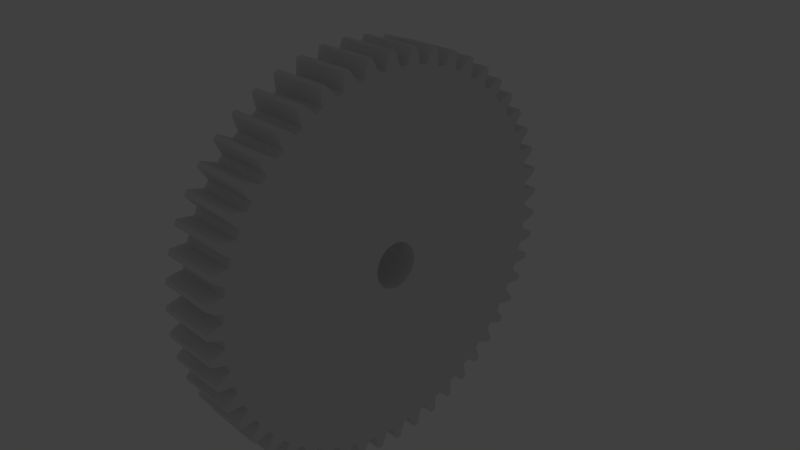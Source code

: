 # Source: gear.d.pitch_.100__.mass_.954__.material_steel.c45__.module_2__.torque_48__.w_.016__bore.d_.012__tooth.type_spur__id.241.blend  (saved by Blender 2.74.0; exported with 4.5.12 LTS)
import bpy
from mathutils import Matrix  # noqa: F401  (used for matrix-valued properties, if any)

bpy.ops.wm.read_factory_settings(use_empty=True)
scene = bpy.context.scene
scene.name = 'Scene'

# ---- collections
col_collection_1 = bpy.data.collections.new('Collection 1'); scene.collection.children.link(col_collection_1)
col_collection_11 = bpy.data.collections.new('Collection 11'); scene.collection.children.link(col_collection_11)
col_collection_11.hide_render = True
col_collection_11.hide_viewport = True
col_group = bpy.data.collections.new('Group')  # instanced only; not linked into the scene

# ---- world
world_world = bpy.data.worlds.new('World'); scene.world = world_world
world_world.color = (0.05088, 0.05088, 0.05088)
world_world.use_sun_shadow = False
world_world.sun_shadow_jitter_overblur = 0.0
world_world.cycles.sampling_method = 'MANUAL'
world_world.cycles.sample_map_resolution = 256

# ---- cameras
cam_camera = bpy.data.cameras.new('Camera')
cam_camera.clip_end = 1e+05
cam_camera.lens = 35.0
cam_camera.sensor_width = 32.0
cam_camera.sensor_height = 18.0
cam_camera.ortho_scale = 7.314
cam_camera.dof.focus_distance = 0.0

# ---- lights
light_lamp = bpy.data.lights.new('Lamp', 'POINT')
light_lamp.transmission_factor = 0.0
light_lamp.cutoff_distance = 30.0
light_lamp.energy = 100.0
light_lamp.shadow_buffer_clip_start = 1.001
light_lamp.shadow_soft_size = 0.1
light_lamp.shadow_maximum_resolution = 0.006
light_lamp.use_absolute_resolution = True
light_lamp.cycles.use_multiple_importance_sampling = False

# ---- meshes
me_gear_d__100___mass__954___material_steel_c45___module_2___torqu = bpy.data.meshes.new('Gear.D .100  .Mass .954  .Material Steel.C45  .Module 2  .Torqu')
me_gear_d__100___mass__954___material_steel_c45___module_2___torqu.from_pydata([(-8.0, -6.0, 7.348e-16), (8.0, -6.0, 7.348e-16), (8.0, -5.796, -1.553), (-8.0, -5.796, -1.553), (-8.0, -5.196, -3.0), (8.0, -5.196, -3.0), (-8.0, -4.243, -4.243), (8.0, -4.243, -4.243), (-8.0, -3.0, -5.196), (8.0, -3.0, -5.196), (-8.0, -1.553, -5.796), (8.0, -1.553, -5.796), (-8.0, -2.572e-15, -6.0), (8.0, 2.301e-16, -6.0), (-8.0, 1.553, -5.796), (8.0, 1.553, -5.796), (-8.0, 3.0, -5.196), (-8.0, 4.243, -4.243), (8.0, 3.0, -5.196), (-8.0, 5.196, -3.0), (8.0, 4.243, -4.243), (-8.0, 5.796, -1.553), (8.0, 5.196, -3.0), (-8.0, 6.0, -1.47e-15), (8.0, 5.796, -1.553), (8.0, 6.0, -1.47e-15), (-8.0, 5.796, 1.553), (-8.0, 5.196, 3.0), (8.0, 5.796, 1.553), (-8.0, 4.243, 4.243), (8.0, 5.196, 3.0), (-8.0, 3.0, 5.196), (8.0, 4.243, 4.243), (-8.0, 1.553, 5.796), (8.0, 3.0, 5.196), (-8.0, 3.169e-15, 6.0), (8.0, 1.553, 5.796), (-8.0, -1.553, 5.796), (8.0, 3.674e-16, 6.0), (8.0, -1.553, 5.796), (-8.0, -3.0, 5.196), (8.0, -3.0, 5.196), (-8.0, -4.243, 4.243), (8.0, -4.243, 4.243), (-8.0, -5.196, 3.0), (8.0, -5.196, 3.0), (-8.0, -5.796, 1.553), (8.0, -5.796, 1.553), (-8.0, -0.6667, 52.0), (-8.0, -1.415, 49.98), (8.0, -1.415, 49.98), (8.0, -0.6667, 52.0), (-8.0, -2.01, 47.96), (8.0, -2.01, 47.96), (-8.0, -2.679, 47.93), (8.0, -2.679, 47.93), (-8.0, -3.348, 47.88), (8.0, -3.348, 47.88), (-8.0, -4.017, 47.83), (8.0, -4.017, 47.83), (-8.0, -4.86, 49.76), (8.0, -4.86, 49.76), (-8.0, -5.855, 51.67), (8.0, -5.855, 51.67), (8.0, -6.297, 51.62), (-8.0, -6.297, 51.62), (8.0, -6.738, 51.56), (-8.0, -6.738, 51.56), (8.0, -7.178, 51.5), (-8.0, -7.178, 51.5), (-8.0, -7.668, 49.41), (8.0, -7.668, 49.41), (-8.0, -8.005, 47.33), (8.0, -8.005, 47.33), (8.0, -8.665, 47.21), (-8.0, -8.665, 47.21), (8.0, -9.323, 47.09), (-8.0, -9.323, 47.09), (-8.0, -9.98, 46.95), (8.0, -9.98, 46.95), (-8.0, -11.06, 48.76), (8.0, -11.06, 48.76), (-8.0, -12.29, 50.53), (8.0, -12.29, 50.53), (8.0, -12.72, 50.42), (-8.0, -12.72, 50.42), (8.0, -13.15, 50.31), (-8.0, -13.15, 50.31), (-8.0, -13.58, 50.2), (8.0, -13.58, 50.2), (-8.0, -13.8, 48.06), (8.0, -13.8, 48.06), (-8.0, -13.87, 45.95), (8.0, -13.87, 45.95), (8.0, -14.51, 45.75), (-8.0, -14.51, 45.75), (8.0, -15.15, 45.55), (-8.0, -15.15, 45.55), (8.0, -15.79, 45.33), (-8.0, -15.79, 45.33), (-8.0, -17.08, 46.99), (8.0, -17.08, 46.99), (-8.0, -18.52, 48.59), (8.0, -18.52, 48.59), (8.0, -18.94, 48.43), (-8.0, -18.94, 48.43), (8.0, -19.35, 48.27), (-8.0, -19.35, 48.27), (8.0, -19.76, 48.1), (-8.0, -19.76, 48.1), (-8.0, -19.71, 45.95), (8.0, -19.71, 45.95), (-8.0, -19.52, 43.85), (8.0, -19.52, 43.85), (8.0, -20.13, 43.57), (-8.0, -20.13, 43.57), (8.0, -20.74, 43.29), (-8.0, -20.74, 43.29), (8.0, -21.34, 42.99), (-8.0, -21.34, 42.99), (-8.0, -22.84, 44.48), (8.0, -22.84, 44.48), (-8.0, -24.46, 45.89), (8.0, -24.46, 45.89), (8.0, -24.86, 45.67), (-8.0, -24.86, 45.67), (8.0, -25.25, 45.46), (-8.0, -25.25, 45.46), (8.0, -25.63, 45.24), (-8.0, -25.63, 45.24), (-8.0, -25.32, 43.12), (8.0, -25.32, 43.12), (-8.0, -24.87, 41.06), (8.0, -24.87, 41.06), (8.0, -25.44, 40.71), (-8.0, -25.44, 40.71), (8.0, -26.0, 40.35), (-8.0, -26.0, 40.35), (8.0, -26.56, 39.98), (-8.0, -26.56, 39.98), (-8.0, -28.23, 41.27), (8.0, -28.23, 41.27), (-8.0, -30.02, 42.46), (8.0, -30.02, 42.46), (8.0, -30.38, 42.2), (-8.0, -30.38, 42.2), (8.0, -30.74, 41.94), (-8.0, -30.74, 41.94), (8.0, -31.1, 41.67), (-8.0, -31.1, 41.67), (-8.0, -30.52, 39.6), (8.0, -30.52, 39.6), (-8.0, -29.82, 37.62), (8.0, -29.82, 37.62), (8.0, -30.34, 37.2), (-8.0, -30.34, 37.2), (8.0, -30.85, 36.77), (-8.0, -30.85, 36.77), (8.0, -31.36, 36.34), (-8.0, -31.36, 36.34), (-8.0, -33.18, 37.4), (8.0, -33.18, 37.4), (-8.0, -35.11, 38.36), (8.0, -35.11, 38.36), (8.0, -35.43, 38.06), (-8.0, -35.43, 38.06), (8.0, -35.76, 37.75), (-8.0, -35.76, 37.75), (8.0, -36.08, 37.45), (-8.0, -36.08, 37.45), (-8.0, -35.25, 35.47), (8.0, -35.25, 35.47), (-8.0, -34.29, 33.58), (8.0, -34.29, 33.58), (8.0, -34.76, 33.1), (-8.0, -34.76, 33.1), (8.0, -35.22, 32.61), (-8.0, -35.22, 32.61), (-8.0, -35.67, 32.12), (8.0, -35.67, 32.12), (-8.0, -37.61, 32.95), (8.0, -37.61, 32.95), (-8.0, -39.64, 33.66), (8.0, -39.64, 33.66), (8.0, -39.92, 33.32), (-8.0, -39.92, 33.32), (8.0, -40.21, 32.97), (-8.0, -40.21, 32.97), (-8.0, -40.49, 32.63), (8.0, -40.49, 32.63), (-8.0, -39.41, 30.77), (8.0, -39.41, 30.77), (-8.0, -38.23, 29.02), (8.0, -38.23, 29.02), (-8.0, -38.63, 28.48), (8.0, -38.63, 28.48), (-8.0, -39.03, 27.94), (8.0, -39.03, 27.94), (8.0, -39.42, 27.39), (-8.0, -39.42, 27.39), (-8.0, -41.44, 27.98), (8.0, -41.44, 27.98), (-8.0, -43.54, 28.42), (8.0, -43.54, 28.42), (8.0, -43.79, 28.05), (-8.0, -43.79, 28.05), (8.0, -44.02, 27.68), (-8.0, -44.02, 27.68), (8.0, -44.26, 27.3), (-8.0, -44.26, 27.3), (-8.0, -42.96, 25.59), (8.0, -42.96, 25.59), (-8.0, -41.57, 24.0), (8.0, -41.57, 24.0), (8.0, -41.9, 23.42), (-8.0, -41.9, 23.42), (8.0, -42.22, 22.83), (-8.0, -42.22, 22.83), (8.0, -42.54, 22.24), (-8.0, -42.54, 22.24), (-8.0, -44.62, 22.56), (8.0, -44.62, 22.56), (-8.0, -46.76, 22.74), (8.0, -46.76, 22.74), (8.0, -46.96, 22.34), (-8.0, -46.96, 22.34), (8.0, -47.15, 21.94), (-8.0, -47.15, 21.94), (8.0, -47.33, 21.54), (-8.0, -47.33, 21.54), (-8.0, -45.83, 20.0), (8.0, -45.83, 20.0), (-8.0, -44.25, 18.6), (8.0, -44.25, 18.6), (8.0, -44.5, 17.98), (-8.0, -44.5, 17.98), (8.0, -44.75, 17.36), (-8.0, -44.75, 17.36), (8.0, -44.99, 16.73), (-8.0, -44.99, 16.73), (-8.0, -47.1, 16.79), (8.0, -47.1, 16.79), (-8.0, -49.24, 16.7), (8.0, -49.24, 16.7), (8.0, -49.39, 16.28), (-8.0, -49.39, 16.28), (8.0, -49.52, 15.86), (-8.0, -49.52, 15.86), (8.0, -49.66, 15.43), (-8.0, -49.66, 15.43), (-8.0, -47.97, 14.1), (8.0, -47.97, 14.1), (-8.0, -46.23, 12.91), (8.0, -46.23, 12.91), (8.0, -46.41, 12.26), (-8.0, -46.41, 12.26), (8.0, -46.57, 11.61), (-8.0, -46.57, 11.61), (8.0, -46.73, 10.96), (-8.0, -46.73, 10.96), (-8.0, -48.83, 10.76), (8.0, -48.83, 10.76), (-8.0, -50.95, 10.4), (8.0, -50.95, 10.4), (8.0, -51.04, 9.962), (-8.0, -51.04, 9.962), (8.0, -51.12, 9.525), (-8.0, -51.12, 9.525), (8.0, -51.2, 9.088), (-8.0, -51.2, 9.088), (-8.0, -49.36, 7.975), (8.0, -49.36, 7.975), (-8.0, -47.49, 7.012), (8.0, -47.49, 7.012), (-8.0, -47.58, 6.348), (8.0, -47.58, 6.348), (-8.0, -47.66, 5.683), (8.0, -47.66, 5.683), (-8.0, -47.74, 5.017), (8.0, -47.74, 5.017), (-8.0, -49.79, 4.55), (8.0, -49.79, 4.55), (-8.0, -51.85, 3.93), (8.0, -51.85, 3.93), (8.0, -51.88, 3.487), (-8.0, -51.88, 3.487), (8.0, -51.91, 3.043), (-8.0, -51.91, 3.043), (8.0, -51.93, 2.599), (-8.0, -51.93, 2.599), (-8.0, -49.97, 1.726), (8.0, -49.97, 1.726), (-8.0, -47.99, 1.005), (8.0, -47.99, 1.005), (-8.0, -48.0, 0.3351), (8.0, -48.0, 0.3351), (-8.0, -48.0, -0.3351), (8.0, -48.0, -0.3351), (-8.0, -47.99, -1.005), (8.0, -47.99, -1.005), (-8.0, -49.97, -1.726), (8.0, -49.97, -1.726), (-8.0, -51.93, -2.599), (8.0, -51.93, -2.599), (8.0, -51.91, -3.043), (-8.0, -51.91, -3.043), (8.0, -51.88, -3.487), (-8.0, -51.88, -3.487), (8.0, -51.85, -3.93), (-8.0, -51.85, -3.93), (-8.0, -49.79, -4.55), (8.0, -49.79, -4.55), (-8.0, -47.74, -5.017), (8.0, -47.74, -5.017), (8.0, -47.66, -5.683), (-8.0, -47.66, -5.683), (8.0, -47.58, -6.348), (-8.0, -47.58, -6.348), (8.0, -47.49, -7.012), (-8.0, -47.49, -7.012), (-8.0, -49.36, -7.975), (8.0, -49.36, -7.975), (-8.0, -51.2, -9.088), (8.0, -51.2, -9.088), (8.0, -51.12, -9.525), (-8.0, -51.12, -9.525), (8.0, -51.04, -9.962), (-8.0, -51.04, -9.962), (8.0, -50.95, -10.4), (-8.0, -50.95, -10.4), (-8.0, -48.83, -10.76), (8.0, -48.83, -10.76), (-8.0, -46.73, -10.96), (8.0, -46.73, -10.96), (8.0, -46.57, -11.61), (-8.0, -46.57, -11.61), (8.0, -46.41, -12.26), (-8.0, -46.41, -12.26), (8.0, -46.23, -12.91), (-8.0, -46.23, -12.91), (-8.0, -47.97, -14.1), (8.0, -47.97, -14.1), (-8.0, -49.66, -15.43), (8.0, -49.66, -15.43), (8.0, -49.52, -15.86), (-8.0, -49.52, -15.86), (8.0, -49.39, -16.28), (-8.0, -49.39, -16.28), (8.0, -49.24, -16.7), (-8.0, -49.24, -16.7), (-8.0, -47.1, -16.79), (8.0, -47.1, -16.79), (-8.0, -44.99, -16.73), (8.0, -44.99, -16.73), (8.0, -44.75, -17.36), (-8.0, -44.75, -17.36), (-8.0, -44.5, -17.98), (8.0, -44.5, -17.98), (8.0, -44.25, -18.6), (-8.0, -44.25, -18.6), (-8.0, -45.83, -20.0), (8.0, -45.83, -20.0), (-8.0, -47.33, -21.54), (8.0, -47.33, -21.54), (8.0, -47.15, -21.94), (-8.0, -47.15, -21.94), (8.0, -46.96, -22.34), (-8.0, -46.96, -22.34), (8.0, -46.76, -22.74), (-8.0, -46.76, -22.74), (-8.0, -44.62, -22.56), (8.0, -44.62, -22.56), (-8.0, -42.54, -22.24), (8.0, -42.54, -22.24), (-8.0, -42.22, -22.83), (8.0, -42.22, -22.83), (-8.0, -41.9, -23.42), (8.0, -41.9, -23.42), (-8.0, -41.57, -24.0), (8.0, -41.57, -24.0), (-8.0, -42.96, -25.59), (8.0, -42.96, -25.59), (-8.0, -44.26, -27.3), (8.0, -44.26, -27.3), (8.0, -44.02, -27.68), (-8.0, -44.02, -27.68), (8.0, -43.79, -28.05), (-8.0, -43.79, -28.05), (8.0, -43.54, -28.42), (-8.0, -43.54, -28.42), (-8.0, -41.44, -27.98), (8.0, -41.44, -27.98), (-8.0, -39.42, -27.39), (8.0, -39.42, -27.39), (-8.0, -39.03, -27.94), (8.0, -39.03, -27.94), (-8.0, -38.63, -28.48), (8.0, -38.63, -28.48), (8.0, -38.23, -29.02), (-8.0, -38.23, -29.02), (-8.0, -39.41, -30.77), (8.0, -39.41, -30.77), (-8.0, -40.49, -32.63), (8.0, -40.49, -32.63), (8.0, -40.21, -32.97), (-8.0, -40.21, -32.97), (8.0, -39.92, -33.32), (-8.0, -39.92, -33.32), (8.0, -39.64, -33.66), (-8.0, -39.64, -33.66), (-8.0, -37.61, -32.95), (8.0, -37.61, -32.95), (-8.0, -35.67, -32.12), (8.0, -35.67, -32.12), (8.0, -35.22, -32.61), (-8.0, -35.22, -32.61), (8.0, -34.76, -33.1), (-8.0, -34.76, -33.1), (8.0, -34.29, -33.58), (-8.0, -34.29, -33.58), (-8.0, -35.25, -35.47), (8.0, -35.25, -35.47), (-8.0, -36.08, -37.45), (8.0, -36.08, -37.45), (8.0, -35.76, -37.75), (-8.0, -35.76, -37.75), (8.0, -35.43, -38.06), (-8.0, -35.43, -38.06), (8.0, -35.11, -38.36), (-8.0, -35.11, -38.36), (-8.0, -33.18, -37.4), (8.0, -33.18, -37.4), (-8.0, -31.36, -36.34), (8.0, -31.36, -36.34), (8.0, -30.85, -36.77), (-8.0, -30.85, -36.77), (8.0, -30.34, -37.2), (-8.0, -30.34, -37.2), (8.0, -29.82, -37.62), (-8.0, -29.82, -37.62), (-8.0, -30.52, -39.6), (8.0, -30.52, -39.6), (-8.0, -31.1, -41.67), (8.0, -31.1, -41.67), (8.0, -30.74, -41.94), (-8.0, -30.74, -41.94), (8.0, -30.38, -42.2), (-8.0, -30.38, -42.2), (8.0, -30.02, -42.46), (-8.0, -30.02, -42.46), (-8.0, -28.23, -41.27), (8.0, -28.23, -41.27), (-8.0, -26.56, -39.98), (8.0, -26.56, -39.98), (8.0, -26.0, -40.35), (-8.0, -26.0, -40.35), (8.0, -25.44, -40.71), (-8.0, -25.44, -40.71), (8.0, -24.87, -41.06), (-8.0, -24.87, -41.06), (-8.0, -25.32, -43.12), (8.0, -25.32, -43.12), (-8.0, -25.63, -45.24), (8.0, -25.63, -45.24), (8.0, -25.25, -45.46), (-8.0, -25.25, -45.46), (8.0, -24.86, -45.67), (-8.0, -24.86, -45.67), (8.0, -24.46, -45.89), (-8.0, -24.46, -45.89), (-8.0, -22.84, -44.48), (8.0, -22.84, -44.48), (-8.0, -21.34, -42.99), (8.0, -21.34, -42.99), (8.0, -20.74, -43.29), (-8.0, -20.74, -43.29), (8.0, -20.13, -43.57), (-8.0, -20.13, -43.57), (8.0, -19.52, -43.85), (-8.0, -19.52, -43.85), (-8.0, -19.71, -45.95), (8.0, -19.71, -45.95), (-8.0, -19.76, -48.1), (8.0, -19.76, -48.1), (8.0, -19.35, -48.27), (-8.0, -19.35, -48.27), (8.0, -18.94, -48.43), (-8.0, -18.94, -48.43), (8.0, -18.52, -48.59), (-8.0, -18.52, -48.59), (-8.0, -17.08, -46.99), (8.0, -17.08, -46.99), (-8.0, -15.79, -45.33), (8.0, -15.79, -45.33), (-8.0, -15.15, -45.55), (8.0, -15.15, -45.55), (-8.0, -14.51, -45.75), (8.0, -14.51, -45.75), (-8.0, -13.87, -45.95), (8.0, -13.87, -45.95), (-8.0, -13.8, -48.06), (8.0, -13.8, -48.06), (-8.0, -13.58, -50.2), (8.0, -13.58, -50.2), (8.0, -13.15, -50.31), (-8.0, -13.15, -50.31), (8.0, -12.72, -50.42), (-8.0, -12.72, -50.42), (8.0, -12.29, -50.53), (-8.0, -12.29, -50.53), (-8.0, -11.06, -48.76), (8.0, -11.06, -48.76), (-8.0, -9.98, -46.95), (8.0, -9.98, -46.95), (-8.0, -9.323, -47.09), (8.0, -9.323, -47.09), (-8.0, -8.665, -47.21), (8.0, -8.665, -47.21), (-8.0, -8.005, -47.33), (8.0, -8.005, -47.33), (-8.0, -7.668, -49.41), (8.0, -7.668, -49.41), (-8.0, -7.178, -51.5), (8.0, -7.178, -51.5), (8.0, -6.738, -51.56), (-8.0, -6.738, -51.56), (8.0, -6.297, -51.62), (-8.0, -6.297, -51.62), (8.0, -5.855, -51.67), (-8.0, -5.855, -51.67), (-8.0, -4.86, -49.76), (8.0, -4.86, -49.76), (-8.0, -4.017, -47.83), (8.0, -4.017, -47.83), (8.0, -3.348, -47.88), (-8.0, -3.348, -47.88), (8.0, -2.679, -47.93), (-8.0, -2.679, -47.93), (8.0, -2.01, -47.96), (-8.0, -2.01, -47.96), (-8.0, -1.415, -49.98), (8.0, -1.415, -49.98), (-8.0, -0.6667, -52.0), (8.0, -0.6667, -52.0), (8.0, -0.2222, -52.0), (-8.0, -0.2222, -52.0), (8.0, 0.2222, -52.0), (-8.0, 0.2222, -52.0), (8.0, 0.6667, -52.0), (-8.0, 0.6667, -52.0), (-8.0, 1.415, -49.98), (8.0, 1.415, -49.98), (-8.0, 2.01, -47.96), (8.0, 2.01, -47.96), (8.0, 2.679, -47.93), (-8.0, 2.679, -47.93), (8.0, 3.348, -47.88), (-8.0, 3.348, -47.88), (-8.0, 4.017, -47.83), (8.0, 4.017, -47.83), (-8.0, 4.86, -49.76), (8.0, 4.86, -49.76), (-8.0, 5.855, -51.67), (8.0, 5.855, -51.67), (8.0, 6.297, -51.62), (-8.0, 6.297, -51.62), (8.0, 6.738, -51.56), (-8.0, 6.738, -51.56), (8.0, 7.178, -51.5), (-8.0, 7.178, -51.5), (-8.0, 7.668, -49.41), (8.0, 7.668, -49.41), (-8.0, 8.005, -47.33), (8.0, 8.005, -47.33), (-8.0, 8.665, -47.21), (8.0, 8.665, -47.21), (-8.0, 9.323, -47.09), (8.0, 9.323, -47.09), (-8.0, 9.98, -46.95), (8.0, 9.98, -46.95), (-8.0, 11.06, -48.76), (8.0, 11.06, -48.76), (-8.0, 12.29, -50.53), (8.0, 12.29, -50.53), (8.0, 12.72, -50.42), (-8.0, 12.72, -50.42), (8.0, 13.15, -50.31), (-8.0, 13.15, -50.31), (-8.0, 13.58, -50.2), (8.0, 13.58, -50.2), (-8.0, 13.8, -48.06), (8.0, 13.8, -48.06), (-8.0, 13.87, -45.95), (8.0, 13.87, -45.95), (8.0, 14.51, -45.75), (-8.0, 14.51, -45.75), (8.0, 15.15, -45.55), (-8.0, 15.15, -45.55), (8.0, 15.79, -45.33), (-8.0, 15.79, -45.33), (-8.0, 17.08, -46.99), (8.0, 17.08, -46.99), (-8.0, 18.52, -48.59), (8.0, 18.52, -48.59), (8.0, 18.94, -48.43), (-8.0, 18.94, -48.43), (8.0, 19.35, -48.27), (-8.0, 19.35, -48.27), (8.0, 19.76, -48.1), (-8.0, 19.76, -48.1), (-8.0, 19.71, -45.95), (8.0, 19.71, -45.95), (-8.0, 19.52, -43.85), (8.0, 19.52, -43.85), (8.0, 20.13, -43.57), (-8.0, 20.13, -43.57), (8.0, 20.74, -43.29), (-8.0, 20.74, -43.29), (8.0, 21.34, -42.99), (-8.0, 21.34, -42.99), (-8.0, 22.84, -44.48), (8.0, 22.84, -44.48), (-8.0, 24.46, -45.89), (8.0, 24.46, -45.89), (8.0, 24.86, -45.67), (-8.0, 24.86, -45.67), (8.0, 25.25, -45.46), (-8.0, 25.25, -45.46), (8.0, 25.63, -45.24), (-8.0, 25.63, -45.24), (-8.0, 25.32, -43.12), (8.0, 25.32, -43.12), (-8.0, 24.87, -41.06), (8.0, 24.87, -41.06), (-8.0, 25.44, -40.71), (8.0, 25.44, -40.71), (-8.0, 26.0, -40.35), (8.0, 26.0, -40.35), (-8.0, 26.56, -39.98), (8.0, 26.56, -39.98), (-8.0, 28.23, -41.27), (8.0, 28.23, -41.27), (-8.0, 30.02, -42.46), (8.0, 30.02, -42.46), (8.0, 30.38, -42.2), (-8.0, 30.38, -42.2), (8.0, 30.74, -41.94), (-8.0, 30.74, -41.94), (8.0, 31.1, -41.67), (-8.0, 31.1, -41.67), (-8.0, 30.52, -39.6), (8.0, 30.52, -39.6), (-8.0, 29.82, -37.62), (8.0, 29.82, -37.62), (-8.0, 30.34, -37.2), (8.0, 30.34, -37.2), (-8.0, 30.85, -36.77), (8.0, 30.85, -36.77), (-8.0, 31.36, -36.34), (8.0, 31.36, -36.34), (-8.0, 33.18, -37.4), (8.0, 33.18, -37.4), (-8.0, 35.11, -38.36), (8.0, 35.11, -38.36), (8.0, 35.43, -38.06), (-8.0, 35.43, -38.06), (8.0, 35.76, -37.75), (-8.0, 35.76, -37.75), (8.0, 36.08, -37.45), (-8.0, 36.08, -37.45), (-8.0, 35.25, -35.47), (8.0, 35.25, -35.47), (-8.0, 34.29, -33.58), (8.0, 34.29, -33.58), (-8.0, 34.76, -33.1), (8.0, 34.76, -33.1), (-8.0, 35.22, -32.61), (8.0, 35.22, -32.61), (-8.0, 35.67, -32.12), (8.0, 35.67, -32.12), (-8.0, 37.61, -32.95), (8.0, 37.61, -32.95), (-8.0, 39.64, -33.66), (8.0, 39.64, -33.66), (-8.0, 39.92, -33.32), (8.0, 39.92, -33.32), (-8.0, 40.21, -32.97), (8.0, 40.21, -32.97), (-8.0, 40.49, -32.63), (8.0, 40.49, -32.63), (-8.0, 39.41, -30.77), (8.0, 39.41, -30.77), (-8.0, 38.23, -29.02), (8.0, 38.23, -29.02), (-8.0, 38.63, -28.48), (8.0, 38.63, -28.48), (-8.0, 39.03, -27.94), (8.0, 39.03, -27.94), (-8.0, 39.42, -27.39), (8.0, 39.42, -27.39), (-8.0, 41.44, -27.98), (8.0, 41.44, -27.98), (-8.0, 43.54, -28.42), (8.0, 43.54, -28.42), (8.0, 43.79, -28.05), (-8.0, 43.79, -28.05), (8.0, 44.02, -27.68), (-8.0, 44.02, -27.68), (-8.0, 44.26, -27.3), (8.0, 44.26, -27.3), (-8.0, 42.96, -25.59), (8.0, 42.96, -25.59), (-8.0, 41.57, -24.0), (8.0, 41.57, -24.0), (8.0, 41.9, -23.42), (-8.0, 41.9, -23.42), (8.0, 42.22, -22.83), (-8.0, 42.22, -22.83), (-8.0, 42.54, -22.24), (8.0, 42.54, -22.24), (-8.0, 44.62, -22.56), (8.0, 44.62, -22.56), (-8.0, 46.76, -22.74), (8.0, 46.76, -22.74), (8.0, 46.96, -22.34), (-8.0, 46.96, -22.34), (8.0, 47.15, -21.94), (-8.0, 47.15, -21.94), (8.0, 47.33, -21.54), (-8.0, 47.33, -21.54), (-8.0, 45.83, -20.0), (8.0, 45.83, -20.0), (-8.0, 44.25, -18.6), (8.0, 44.25, -18.6), (8.0, 44.5, -17.98), (-8.0, 44.5, -17.98), (8.0, 44.75, -17.36), (-8.0, 44.75, -17.36), (-8.0, 44.99, -16.73), (8.0, 44.99, -16.73), (-8.0, 47.1, -16.79), (8.0, 47.1, -16.79), (-8.0, 49.24, -16.7), (8.0, 49.24, -16.7), (-8.0, 49.39, -16.28), (8.0, 49.39, -16.28), (-8.0, 49.52, -15.86), (8.0, 49.52, -15.86), (-8.0, 49.66, -15.43), (8.0, 49.66, -15.43), (-8.0, 47.97, -14.1), (8.0, 47.97, -14.1), (-8.0, 46.23, -12.91), (8.0, 46.23, -12.91), (8.0, 46.41, -12.26), (-8.0, 46.41, -12.26), (8.0, 46.57, -11.61), (-8.0, 46.57, -11.61), (-8.0, 46.73, -10.96), (8.0, 46.73, -10.96), (-8.0, 48.83, -10.76), (8.0, 48.83, -10.76), (-8.0, 50.95, -10.4), (8.0, 50.95, -10.4), (8.0, 51.04, -9.962), (-8.0, 51.04, -9.962), (8.0, 51.12, -9.525), (-8.0, 51.12, -9.525), (8.0, 51.2, -9.088), (-8.0, 51.2, -9.088), (-8.0, 49.36, -7.975), (8.0, 49.36, -7.975), (-8.0, 47.49, -7.012), (8.0, 47.49, -7.012), (8.0, 47.58, -6.348), (-8.0, 47.58, -6.348), (8.0, 47.66, -5.683), (-8.0, 47.66, -5.683), (8.0, 47.74, -5.017), (-8.0, 47.74, -5.017), (-8.0, 49.79, -4.55), (8.0, 49.79, -4.55), (-8.0, 51.85, -3.93), (8.0, 51.85, -3.93), (8.0, 51.88, -3.487), (-8.0, 51.88, -3.487), (8.0, 51.91, -3.043), (-8.0, 51.91, -3.043), (8.0, 51.93, -2.599), (-8.0, 51.93, -2.599), (-8.0, 49.97, -1.726), (8.0, 49.97, -1.726), (-8.0, 47.99, -1.005), (8.0, 47.99, -1.005), (8.0, 48.0, -0.3351), (-8.0, 48.0, -0.3351), (8.0, 48.0, 0.3351), (-8.0, 48.0, 0.3351), (8.0, 47.99, 1.005), (-8.0, 47.99, 1.005), (-8.0, 49.97, 1.726), (8.0, 49.97, 1.726), (-8.0, 51.93, 2.599), (8.0, 51.93, 2.599), (8.0, 51.91, 3.043), (-8.0, 51.91, 3.043), (8.0, 51.88, 3.487), (-8.0, 51.88, 3.487), (-8.0, 51.85, 3.93), (8.0, 51.85, 3.93), (-8.0, 49.79, 4.55), (8.0, 49.79, 4.55), (-8.0, 47.74, 5.017), (8.0, 47.74, 5.017), (8.0, 47.66, 5.683), (-8.0, 47.66, 5.683), (8.0, 47.58, 6.348), (-8.0, 47.58, 6.348), (8.0, 47.49, 7.012), (-8.0, 47.49, 7.012), (-8.0, 49.36, 7.975), (8.0, 49.36, 7.975), (-8.0, 51.2, 9.088), (8.0, 51.2, 9.088), (8.0, 51.12, 9.525), (-8.0, 51.12, 9.525), (8.0, 51.04, 9.962), (-8.0, 51.04, 9.962), (8.0, 50.95, 10.4), (-8.0, 50.95, 10.4), (-8.0, 48.83, 10.76), (8.0, 48.83, 10.76), (-8.0, 46.73, 10.96), (8.0, 46.73, 10.96), (-8.0, 46.57, 11.61), (8.0, 46.57, 11.61), (-8.0, 46.41, 12.26), (8.0, 46.41, 12.26), (-8.0, 46.23, 12.91), (8.0, 46.23, 12.91), (-8.0, 47.97, 14.1), (8.0, 47.97, 14.1), (-8.0, 49.66, 15.43), (8.0, 49.66, 15.43), (8.0, 49.52, 15.86), (-8.0, 49.52, 15.86), (8.0, 49.39, 16.28), (-8.0, 49.39, 16.28), (8.0, 49.24, 16.7), (-8.0, 49.24, 16.7), (-8.0, 47.1, 16.79), (8.0, 47.1, 16.79), (-8.0, 44.99, 16.73), (8.0, 44.99, 16.73), (-8.0, 44.75, 17.36), (8.0, 44.75, 17.36), (-8.0, 44.5, 17.98), (8.0, 44.5, 17.98), (8.0, 44.25, 18.6), (-8.0, 44.25, 18.6), (-8.0, 45.83, 20.0), (8.0, 45.83, 20.0), (-8.0, 47.33, 21.54), (8.0, 47.33, 21.54), (8.0, 47.15, 21.94), (-8.0, 47.15, 21.94), (8.0, 46.96, 22.34), (-8.0, 46.96, 22.34), (8.0, 46.76, 22.74), (-8.0, 46.76, 22.74), (-8.0, 44.62, 22.56), (8.0, 44.62, 22.56), (-8.0, 42.54, 22.24), (8.0, 42.54, 22.24), (-8.0, 42.22, 22.83), (8.0, 42.22, 22.83), (-8.0, 41.9, 23.42), (8.0, 41.9, 23.42), (-8.0, 41.57, 24.0), (8.0, 41.57, 24.0), (-8.0, 42.96, 25.59), (8.0, 42.96, 25.59), (-8.0, 44.26, 27.3), (8.0, 44.26, 27.3), (8.0, 44.02, 27.68), (-8.0, 44.02, 27.68), (8.0, 43.79, 28.05), (-8.0, 43.79, 28.05), (8.0, 43.54, 28.42), (-8.0, 43.54, 28.42), (-8.0, 41.44, 27.98), (8.0, 41.44, 27.98), (-8.0, 39.42, 27.39), (8.0, 39.42, 27.39), (8.0, 39.03, 27.94), (-8.0, 39.03, 27.94), (8.0, 38.63, 28.48), (-8.0, 38.63, 28.48), (-8.0, 38.23, 29.02), (8.0, 38.23, 29.02), (-8.0, 39.41, 30.77), (8.0, 39.41, 30.77), (-8.0, 40.49, 32.63), (8.0, 40.49, 32.63), (8.0, 40.21, 32.97), (-8.0, 40.21, 32.97), (8.0, 39.92, 33.32), (-8.0, 39.92, 33.32), (-8.0, 39.64, 33.66), (8.0, 39.64, 33.66), (-8.0, 37.61, 32.95), (8.0, 37.61, 32.95), (-8.0, 35.67, 32.12), (8.0, 35.67, 32.12), (-8.0, 35.22, 32.61), (8.0, 35.22, 32.61), (8.0, 34.76, 33.1), (-8.0, 34.76, 33.1), (-8.0, 34.29, 33.58), (8.0, 34.29, 33.58), (-8.0, 35.25, 35.47), (8.0, 35.25, 35.47), (-8.0, 36.08, 37.45), (8.0, 36.08, 37.45), (8.0, 35.76, 37.75), (-8.0, 35.76, 37.75), (8.0, 35.43, 38.06), (-8.0, 35.43, 38.06), (8.0, 35.11, 38.36), (-8.0, 35.11, 38.36), (-8.0, 33.18, 37.4), (8.0, 33.18, 37.4), (-8.0, 31.36, 36.34), (8.0, 31.36, 36.34), (-8.0, 30.85, 36.77), (8.0, 30.85, 36.77), (-8.0, 30.34, 37.2), (8.0, 30.34, 37.2), (8.0, 29.82, 37.62), (-8.0, 29.82, 37.62), (-8.0, 30.52, 39.6), (8.0, 30.52, 39.6), (-8.0, 31.1, 41.67), (8.0, 31.1, 41.67), (8.0, 30.74, 41.94), (-8.0, 30.74, 41.94), (8.0, 30.38, 42.2), (-8.0, 30.38, 42.2), (-8.0, 30.02, 42.46), (8.0, 30.02, 42.46), (-8.0, 28.23, 41.27), (8.0, 28.23, 41.27), (-8.0, 26.56, 39.98), (8.0, 26.56, 39.98), (-8.0, 26.0, 40.35), (8.0, 26.0, 40.35), (-8.0, 25.44, 40.71), (8.0, 25.44, 40.71), (-8.0, 24.87, 41.06), (8.0, 24.87, 41.06), (-8.0, 25.32, 43.12), (8.0, 25.32, 43.12), (-8.0, 25.63, 45.24), (8.0, 25.63, 45.24), (8.0, 25.25, 45.46), (-8.0, 25.25, 45.46), (8.0, 24.86, 45.67), (-8.0, 24.86, 45.67), (8.0, 24.46, 45.89), (-8.0, 24.46, 45.89), (-8.0, 22.84, 44.48), (8.0, 22.84, 44.48), (-8.0, 21.34, 42.99), (8.0, 21.34, 42.99), (8.0, 20.74, 43.29), (-8.0, 20.74, 43.29), (8.0, 20.13, 43.57), (-8.0, 20.13, 43.57), (8.0, 19.52, 43.85), (-8.0, 19.52, 43.85), (-8.0, 19.71, 45.95), (8.0, 19.71, 45.95), (-8.0, 19.76, 48.1), (8.0, 19.76, 48.1), (8.0, 19.35, 48.27), (-8.0, 19.35, 48.27), (8.0, 18.94, 48.43), (-8.0, 18.94, 48.43), (8.0, 18.52, 48.59), (-8.0, 18.52, 48.59), (-8.0, 17.08, 46.99), (8.0, 17.08, 46.99), (-8.0, 15.79, 45.33), (8.0, 15.79, 45.33), (8.0, 15.15, 45.55), (-8.0, 15.15, 45.55), (8.0, 14.51, 45.75), (-8.0, 14.51, 45.75), (8.0, 13.87, 45.95), (-8.0, 13.87, 45.95), (-8.0, 13.8, 48.06), (8.0, 13.8, 48.06), (-8.0, 13.58, 50.2), (8.0, 13.58, 50.2), (8.0, 13.15, 50.31), (-8.0, 13.15, 50.31), (8.0, 12.72, 50.42), (-8.0, 12.72, 50.42), (8.0, 12.29, 50.53), (-8.0, 12.29, 50.53), (-8.0, 11.06, 48.76), (8.0, 11.06, 48.76), (-8.0, 9.98, 46.95), (8.0, 9.98, 46.95), (-8.0, 9.323, 47.09), (8.0, 9.323, 47.09), (-8.0, 8.665, 47.21), (8.0, 8.665, 47.21), (-8.0, 8.005, 47.33), (8.0, 8.005, 47.33), (-8.0, 7.668, 49.41), (8.0, 7.668, 49.41), (-8.0, 7.178, 51.5), (8.0, 7.178, 51.5), (8.0, 6.738, 51.56), (-8.0, 6.738, 51.56), (8.0, 6.297, 51.62), (-8.0, 6.297, 51.62), (-8.0, 5.855, 51.67), (8.0, 5.855, 51.67), (-8.0, 4.86, 49.76), (8.0, 4.86, 49.76), (-8.0, 4.017, 47.83), (8.0, 4.017, 47.83), (8.0, 3.348, 47.88), (-8.0, 3.348, 47.88), (8.0, 2.679, 47.93), (-8.0, 2.679, 47.93), (8.0, 2.01, 47.96), (-8.0, 2.01, 47.96), (-8.0, 1.415, 49.98), (8.0, 1.415, 49.98), (-8.0, 0.6667, 52.0), (8.0, 0.6667, 52.0), (8.0, 0.2222, 52.0), (-8.0, 0.2222, 52.0), (8.0, -0.2222, 52.0), (-8.0, -0.2222, 52.0)], [], [(0, 1, 2), (3, 0, 2), (4, 3, 5), (3, 2, 5), (6, 4, 7), (4, 5, 7), (8, 6, 9), (6, 7, 9), (10, 8, 11), (12, 10, 11), (8, 9, 11), (12, 11, 13), (14, 12, 15), (16, 14, 15), (12, 13, 15), (17, 16, 18), (16, 15, 18), (19, 17, 20), (17, 18, 20), (21, 19, 22), (19, 20, 22), (23, 21, 24), (21, 22, 24), (23, 24, 25), (26, 23, 25), (27, 26, 28), (26, 25, 28), (29, 27, 30), (27, 28, 30), (31, 29, 32), (29, 30, 32), (33, 31, 34), (31, 32, 34), (35, 33, 36), (33, 34, 36), (37, 35, 38), (35, 36, 38), (37, 38, 39), (40, 37, 41), (37, 39, 41), (42, 40, 43), (40, 41, 43), (44, 42, 45), (42, 43, 45), (46, 44, 47), (44, 45, 47), (0, 46, 1), (46, 47, 1), (48, 49, 50), (48, 50, 51), (52, 53, 50), (49, 52, 50), (53, 52, 54), (55, 54, 56), (55, 53, 54), (57, 56, 58), (57, 55, 56), (59, 57, 58), (58, 60, 61), (58, 61, 59), (60, 62, 63), (60, 63, 61), (64, 62, 65), (64, 63, 62), (66, 65, 67), (66, 64, 65), (68, 67, 69), (68, 66, 67), (69, 70, 71), (69, 71, 68), (70, 72, 73), (70, 73, 71), (74, 72, 75), (74, 73, 72), (76, 75, 77), (76, 77, 78), (76, 74, 75), (79, 76, 78), (78, 80, 81), (78, 81, 79), (80, 82, 83), (80, 83, 81), (84, 82, 85), (84, 83, 82), (86, 85, 87), (86, 87, 88), (86, 84, 85), (89, 86, 88), (88, 90, 91), (88, 91, 89), (92, 93, 91), (90, 92, 91), (94, 92, 95), (94, 93, 92), (96, 95, 97), (96, 94, 95), (98, 97, 99), (98, 96, 97), (99, 100, 101), (99, 101, 98), (100, 102, 103), (100, 103, 101), (104, 102, 105), (104, 103, 102), (106, 105, 107), (106, 104, 105), (108, 107, 109), (108, 106, 107), (109, 110, 111), (109, 111, 108), (112, 113, 111), (110, 112, 111), (114, 112, 115), (114, 113, 112), (116, 115, 117), (116, 114, 115), (118, 117, 119), (118, 116, 117), (120, 121, 118), (119, 120, 118), (120, 122, 123), (120, 123, 121), (124, 122, 125), (124, 123, 122), (126, 125, 127), (126, 124, 125), (128, 127, 129), (128, 126, 127), (129, 130, 131), (129, 131, 128), (130, 132, 133), (130, 133, 131), (134, 132, 135), (134, 133, 132), (136, 135, 137), (136, 134, 135), (138, 137, 139), (138, 136, 137), (139, 140, 141), (139, 141, 138), (140, 142, 143), (140, 143, 141), (144, 142, 145), (144, 143, 142), (146, 145, 147), (146, 144, 145), (148, 147, 149), (148, 146, 147), (149, 150, 151), (149, 151, 148), (150, 152, 153), (150, 153, 151), (154, 152, 155), (154, 153, 152), (156, 155, 157), (156, 154, 155), (158, 157, 159), (158, 156, 157), (159, 160, 161), (159, 161, 158), (160, 162, 163), (160, 163, 161), (164, 162, 165), (164, 163, 162), (166, 165, 167), (166, 164, 165), (168, 167, 169), (168, 166, 167), (169, 170, 171), (169, 171, 168), (170, 172, 173), (170, 173, 171), (174, 172, 175), (174, 173, 172), (176, 175, 177), (176, 177, 178), (176, 174, 175), (179, 176, 178), (178, 180, 181), (178, 181, 179), (180, 182, 183), (180, 183, 181), (184, 182, 185), (184, 183, 182), (186, 185, 187), (186, 187, 188), (186, 184, 185), (189, 186, 188), (188, 190, 191), (188, 191, 189), (190, 192, 193), (190, 193, 191), (193, 192, 194), (195, 194, 196), (195, 193, 194), (197, 195, 196), (198, 196, 199), (198, 197, 196), (199, 200, 201), (199, 201, 198), (200, 202, 203), (200, 203, 201), (204, 202, 205), (204, 203, 202), (206, 205, 207), (206, 204, 205), (208, 207, 209), (208, 206, 207), (209, 210, 211), (209, 211, 208), (212, 213, 211), (210, 212, 211), (214, 212, 215), (214, 213, 212), (216, 215, 217), (216, 214, 215), (218, 217, 219), (218, 216, 217), (220, 221, 218), (219, 220, 218), (220, 222, 223), (220, 223, 221), (224, 222, 225), (224, 223, 222), (226, 225, 227), (226, 224, 225), (228, 227, 229), (228, 226, 227), (229, 230, 231), (229, 231, 228), (230, 232, 233), (230, 233, 231), (234, 232, 235), (234, 233, 232), (236, 235, 237), (236, 234, 235), (238, 237, 239), (238, 236, 237), (239, 240, 241), (239, 241, 238), (240, 242, 243), (240, 243, 241), (244, 242, 245), (244, 243, 242), (246, 245, 247), (246, 244, 245), (248, 247, 249), (248, 246, 247), (249, 250, 251), (249, 251, 248), (250, 252, 253), (250, 253, 251), (254, 252, 255), (254, 253, 252), (256, 255, 257), (256, 254, 255), (258, 257, 259), (258, 256, 257), (259, 260, 261), (259, 261, 258), (260, 262, 263), (260, 263, 261), (264, 262, 265), (264, 263, 262), (266, 265, 267), (266, 264, 265), (268, 267, 269), (268, 266, 267), (269, 270, 271), (269, 271, 268), (270, 272, 273), (270, 273, 271), (273, 272, 274), (275, 274, 276), (275, 273, 274), (277, 276, 278), (277, 275, 276), (279, 277, 278), (278, 280, 281), (278, 281, 279), (280, 282, 283), (280, 283, 281), (284, 282, 285), (284, 283, 282), (286, 285, 287), (286, 284, 285), (288, 287, 289), (288, 286, 287), (289, 290, 291), (289, 291, 288), (292, 293, 291), (290, 292, 291), (293, 292, 294), (295, 294, 296), (295, 293, 294), (297, 296, 298), (297, 295, 296), (299, 297, 298), (300, 301, 299), (298, 300, 299), (300, 302, 303), (300, 303, 301), (304, 302, 305), (304, 303, 302), (306, 305, 307), (306, 304, 305), (308, 307, 309), (308, 306, 307), (309, 310, 311), (309, 311, 308), (310, 312, 313), (310, 313, 311), (314, 312, 315), (314, 313, 312), (316, 315, 317), (316, 314, 315), (318, 317, 319), (318, 316, 317), (320, 321, 318), (319, 320, 318), (320, 322, 323), (320, 323, 321), (324, 322, 325), (324, 323, 322), (326, 325, 327), (326, 324, 325), (328, 327, 329), (328, 326, 327), (329, 330, 331), (329, 331, 328), (332, 333, 331), (330, 332, 331), (334, 332, 335), (334, 333, 332), (336, 335, 337), (336, 334, 335), (338, 337, 339), (338, 336, 337), (340, 341, 338), (339, 340, 338), (340, 342, 343), (340, 343, 341), (344, 342, 345), (344, 343, 342), (346, 345, 347), (346, 344, 345), (348, 347, 349), (348, 346, 347), (349, 350, 351), (349, 351, 348), (350, 352, 353), (350, 353, 351), (354, 352, 355), (354, 355, 356), (354, 353, 352), (357, 354, 356), (358, 356, 359), (358, 357, 356), (359, 360, 361), (359, 361, 358), (360, 362, 363), (360, 363, 361), (364, 362, 365), (364, 363, 362), (366, 365, 367), (366, 364, 365), (368, 367, 369), (368, 366, 367), (369, 370, 371), (369, 371, 368), (370, 372, 373), (370, 373, 371), (373, 372, 374), (375, 374, 376), (375, 373, 374), (377, 376, 378), (377, 375, 376), (379, 377, 378), (378, 380, 381), (378, 381, 379), (380, 382, 383), (380, 383, 381), (384, 382, 385), (384, 383, 382), (386, 385, 387), (386, 384, 385), (388, 387, 389), (388, 386, 387), (389, 390, 391), (389, 391, 388), (390, 392, 393), (390, 393, 391), (393, 392, 394), (395, 394, 396), (395, 393, 394), (397, 395, 396), (398, 396, 399), (398, 397, 396), (400, 401, 398), (399, 400, 398), (400, 402, 403), (400, 403, 401), (404, 402, 405), (404, 403, 402), (406, 405, 407), (406, 404, 405), (408, 407, 409), (408, 406, 407), (409, 410, 411), (409, 411, 408), (412, 413, 411), (410, 412, 411), (414, 412, 415), (414, 413, 412), (416, 415, 417), (416, 414, 415), (418, 417, 419), (418, 416, 417), (419, 420, 421), (419, 421, 418), (420, 422, 423), (420, 423, 421), (424, 422, 425), (424, 423, 422), (426, 425, 427), (426, 424, 425), (428, 427, 429), (428, 426, 427), (429, 430, 431), (429, 431, 428), (430, 432, 433), (430, 433, 431), (434, 432, 435), (434, 433, 432), (436, 435, 437), (436, 434, 435), (438, 437, 439), (438, 436, 437), (439, 440, 441), (439, 441, 438), (440, 442, 443), (440, 443, 441), (444, 442, 445), (444, 443, 442), (446, 445, 447), (446, 444, 445), (448, 447, 449), (448, 446, 447), (449, 450, 451), (449, 451, 448), (452, 453, 451), (450, 452, 451), (454, 452, 455), (454, 453, 452), (456, 455, 457), (456, 454, 455), (458, 457, 459), (458, 456, 457), (460, 461, 458), (459, 460, 458), (460, 462, 463), (460, 463, 461), (464, 462, 465), (464, 463, 462), (466, 465, 467), (466, 464, 465), (468, 467, 469), (468, 466, 467), (469, 470, 471), (469, 471, 468), (472, 473, 471), (470, 472, 471), (474, 472, 475), (474, 473, 472), (476, 475, 477), (476, 474, 475), (478, 477, 479), (478, 476, 477), (479, 480, 481), (479, 481, 478), (480, 482, 483), (480, 483, 481), (484, 482, 485), (484, 483, 482), (486, 485, 487), (486, 484, 485), (488, 487, 489), (488, 486, 487), (489, 490, 491), (489, 491, 488), (492, 493, 491), (490, 492, 491), (493, 492, 494), (495, 494, 496), (495, 493, 494), (497, 496, 498), (497, 495, 496), (499, 497, 498), (498, 500, 501), (498, 501, 499), (500, 502, 503), (500, 503, 501), (504, 502, 505), (504, 503, 502), (506, 505, 507), (506, 504, 505), (508, 507, 509), (508, 506, 507), (509, 510, 511), (509, 511, 508), (512, 513, 511), (510, 512, 511), (513, 512, 514), (515, 514, 516), (515, 513, 514), (517, 516, 518), (517, 515, 516), (519, 517, 518), (518, 520, 521), (518, 521, 519), (520, 522, 523), (520, 523, 521), (524, 522, 525), (524, 523, 522), (526, 525, 527), (526, 524, 525), (528, 527, 529), (528, 526, 527), (529, 530, 531), (529, 531, 528), (532, 533, 531), (530, 532, 531), (534, 532, 535), (534, 533, 532), (536, 535, 537), (536, 534, 535), (538, 537, 539), (538, 536, 537), (539, 540, 541), (539, 541, 538), (540, 542, 543), (540, 543, 541), (544, 542, 545), (544, 543, 542), (546, 545, 547), (546, 544, 545), (548, 547, 549), (548, 546, 547), (549, 550, 551), (549, 551, 548), (550, 552, 553), (550, 553, 551), (554, 552, 555), (554, 553, 552), (556, 555, 557), (556, 557, 558), (556, 554, 555), (559, 556, 558), (558, 560, 561), (558, 561, 559), (560, 562, 563), (560, 563, 561), (564, 562, 565), (564, 563, 562), (566, 565, 567), (566, 564, 565), (568, 567, 569), (568, 566, 567), (569, 570, 571), (569, 571, 568), (570, 572, 573), (570, 573, 571), (573, 572, 574), (575, 574, 576), (575, 573, 574), (577, 576, 578), (577, 575, 576), (579, 577, 578), (578, 580, 581), (578, 581, 579), (580, 582, 583), (580, 583, 581), (584, 582, 585), (584, 583, 582), (586, 585, 587), (586, 587, 588), (586, 584, 585), (589, 586, 588), (588, 590, 591), (588, 591, 589), (592, 593, 591), (590, 592, 591), (594, 592, 595), (594, 593, 592), (596, 595, 597), (596, 594, 595), (598, 597, 599), (598, 596, 597), (600, 601, 598), (599, 600, 598), (600, 602, 603), (600, 603, 601), (604, 602, 605), (604, 603, 602), (606, 605, 607), (606, 604, 605), (608, 607, 609), (608, 606, 607), (609, 610, 611), (609, 611, 608), (612, 613, 611), (610, 612, 611), (614, 612, 615), (614, 613, 612), (616, 615, 617), (616, 614, 615), (618, 617, 619), (618, 616, 617), (620, 621, 618), (619, 620, 618), (620, 622, 623), (620, 623, 621), (624, 622, 625), (624, 623, 622), (626, 625, 627), (626, 624, 625), (628, 627, 629), (628, 626, 627), (629, 630, 631), (629, 631, 628), (630, 632, 633), (630, 633, 631), (633, 632, 634), (635, 634, 636), (635, 633, 634), (637, 636, 638), (637, 635, 636), (639, 637, 638), (638, 640, 641), (638, 641, 639), (640, 642, 643), (640, 643, 641), (644, 642, 645), (644, 643, 642), (646, 645, 647), (646, 644, 645), (648, 647, 649), (648, 646, 647), (649, 650, 651), (649, 651, 648), (650, 652, 653), (650, 653, 651), (653, 652, 654), (655, 654, 656), (655, 653, 654), (657, 656, 658), (657, 655, 656), (659, 657, 658), (660, 661, 659), (658, 660, 659), (660, 662, 663), (660, 663, 661), (664, 662, 665), (664, 663, 662), (666, 665, 667), (666, 664, 665), (668, 667, 669), (668, 666, 667), (669, 670, 671), (669, 671, 668), (672, 673, 671), (670, 672, 671), (673, 672, 674), (675, 674, 676), (675, 673, 674), (677, 676, 678), (677, 675, 676), (679, 677, 678), (680, 681, 679), (678, 680, 679), (680, 682, 683), (680, 683, 681), (683, 682, 684), (685, 684, 686), (685, 683, 684), (687, 686, 688), (687, 685, 686), (689, 687, 688), (688, 690, 691), (688, 691, 689), (690, 692, 693), (690, 693, 691), (693, 692, 694), (695, 694, 696), (695, 693, 694), (697, 696, 698), (697, 695, 696), (699, 697, 698), (698, 700, 701), (698, 701, 699), (700, 702, 703), (700, 703, 701), (704, 702, 705), (704, 703, 702), (706, 705, 707), (706, 707, 708), (706, 704, 705), (709, 706, 708), (708, 710, 711), (708, 711, 709), (712, 713, 711), (710, 712, 711), (714, 712, 715), (714, 713, 712), (716, 715, 717), (716, 717, 718), (716, 714, 715), (719, 716, 718), (718, 720, 721), (718, 721, 719), (720, 722, 723), (720, 723, 721), (724, 722, 725), (724, 723, 722), (726, 725, 727), (726, 724, 725), (728, 727, 729), (728, 726, 727), (729, 730, 731), (729, 731, 728), (732, 733, 731), (730, 732, 731), (734, 732, 735), (734, 733, 732), (736, 735, 737), (736, 737, 738), (736, 734, 735), (739, 736, 738), (738, 740, 741), (738, 741, 739), (740, 742, 743), (740, 743, 741), (743, 742, 744), (745, 744, 746), (745, 743, 744), (747, 746, 748), (747, 745, 746), (749, 747, 748), (748, 750, 751), (748, 751, 749), (750, 752, 753), (750, 753, 751), (754, 752, 755), (754, 753, 752), (756, 755, 757), (756, 757, 758), (756, 754, 755), (759, 756, 758), (760, 761, 759), (758, 760, 759), (760, 762, 763), (760, 763, 761), (764, 762, 765), (764, 763, 762), (766, 765, 767), (766, 764, 765), (768, 767, 769), (768, 766, 767), (769, 770, 771), (769, 771, 768), (772, 773, 771), (770, 772, 771), (774, 772, 775), (774, 773, 772), (776, 775, 777), (776, 774, 775), (778, 777, 779), (778, 776, 777), (780, 781, 778), (779, 780, 778), (780, 782, 783), (780, 783, 781), (784, 782, 785), (784, 783, 782), (786, 785, 787), (786, 784, 785), (788, 787, 789), (788, 786, 787), (789, 790, 791), (789, 791, 788), (792, 793, 791), (790, 792, 791), (794, 792, 795), (794, 793, 792), (796, 795, 797), (796, 794, 795), (798, 797, 799), (798, 796, 797), (799, 800, 801), (799, 801, 798), (800, 802, 803), (800, 803, 801), (804, 802, 805), (804, 803, 802), (806, 805, 807), (806, 807, 808), (806, 804, 805), (809, 806, 808), (808, 810, 811), (808, 811, 809), (812, 813, 811), (810, 812, 811), (814, 812, 815), (814, 813, 812), (816, 815, 817), (816, 814, 815), (818, 817, 819), (818, 816, 817), (819, 820, 821), (819, 821, 818), (820, 822, 823), (820, 823, 821), (824, 822, 825), (824, 823, 822), (826, 825, 827), (826, 824, 825), (828, 827, 829), (828, 826, 827), (829, 830, 831), (829, 831, 828), (832, 833, 831), (830, 832, 831), (833, 832, 834), (835, 834, 836), (835, 833, 834), (837, 836, 838), (837, 835, 836), (839, 837, 838), (838, 840, 841), (838, 841, 839), (840, 842, 843), (840, 843, 841), (844, 842, 845), (844, 843, 842), (846, 845, 847), (846, 844, 845), (848, 847, 849), (848, 846, 847), (849, 850, 851), (849, 851, 848), (850, 852, 853), (850, 853, 851), (853, 852, 854), (855, 854, 856), (855, 853, 854), (857, 855, 856), (858, 856, 859), (858, 857, 856), (860, 861, 858), (859, 860, 858), (860, 862, 863), (860, 863, 861), (864, 862, 865), (864, 863, 862), (866, 865, 867), (866, 864, 865), (868, 867, 869), (868, 866, 867), (869, 870, 871), (869, 871, 868), (872, 873, 871), (870, 872, 871), (873, 872, 874), (875, 874, 876), (875, 873, 874), (877, 876, 878), (877, 875, 876), (879, 877, 878), (880, 881, 879), (878, 880, 879), (880, 882, 883), (880, 883, 881), (884, 882, 885), (884, 883, 882), (886, 885, 887), (886, 884, 885), (888, 887, 889), (888, 886, 887), (889, 890, 891), (889, 891, 888), (890, 892, 893), (890, 893, 891), (894, 892, 895), (894, 893, 892), (896, 895, 897), (896, 897, 898), (896, 894, 895), (899, 896, 898), (900, 901, 899), (898, 900, 899), (900, 902, 903), (900, 903, 901), (904, 902, 905), (904, 903, 902), (906, 905, 907), (906, 907, 908), (906, 904, 905), (909, 906, 908), (908, 910, 911), (908, 911, 909), (912, 913, 911), (910, 912, 911), (913, 912, 914), (915, 913, 914), (916, 914, 917), (916, 917, 918), (916, 915, 914), (919, 916, 918), (920, 921, 919), (918, 920, 919), (920, 922, 923), (920, 923, 921), (924, 922, 925), (924, 923, 922), (926, 925, 927), (926, 924, 925), (928, 927, 929), (928, 926, 927), (929, 930, 931), (929, 931, 928), (932, 933, 931), (930, 932, 931), (933, 932, 934), (935, 934, 936), (935, 933, 934), (937, 935, 936), (938, 936, 939), (938, 937, 936), (940, 941, 938), (939, 940, 938), (940, 942, 943), (940, 943, 941), (944, 942, 945), (944, 943, 942), (946, 945, 947), (946, 947, 948), (946, 944, 945), (949, 946, 948), (948, 950, 951), (948, 951, 949), (950, 952, 953), (950, 953, 951), (953, 952, 954), (955, 954, 956), (955, 953, 954), (957, 956, 958), (957, 955, 956), (959, 957, 958), (958, 960, 961), (958, 961, 959), (960, 962, 963), (960, 963, 961), (964, 962, 965), (964, 963, 962), (966, 965, 967), (966, 964, 965), (968, 967, 969), (968, 966, 967), (969, 970, 971), (969, 971, 968), (972, 973, 971), (970, 972, 971), (974, 972, 975), (974, 973, 972), (976, 975, 977), (976, 974, 975), (978, 977, 979), (978, 976, 977), (980, 981, 978), (979, 980, 978), (980, 982, 983), (980, 983, 981), (984, 982, 985), (984, 983, 982), (986, 985, 987), (986, 984, 985), (988, 987, 989), (988, 986, 987), (989, 990, 991), (989, 991, 988), (990, 992, 993), (990, 993, 991), (994, 992, 995), (994, 993, 992), (996, 995, 997), (996, 994, 995), (998, 997, 999), (998, 996, 997), (999, 1000, 1001), (999, 1001, 998), (1000, 1002, 1003), (1000, 1003, 1001), (1004, 1002, 1005), (1004, 1003, 1002), (1006, 1005, 1007), (1006, 1004, 1005), (1008, 1007, 1009), (1008, 1006, 1007), (1009, 1010, 1011), (1009, 1011, 1008), (1012, 1013, 1011), (1010, 1012, 1011), (1013, 1012, 1014), (1015, 1014, 1016), (1015, 1013, 1014), (1017, 1016, 1018), (1017, 1015, 1016), (1019, 1017, 1018), (1018, 1020, 1021), (1018, 1021, 1019), (1020, 1022, 1023), (1020, 1023, 1021), (1024, 1022, 1025), (1024, 1023, 1022), (1026, 1025, 1027), (1026, 1027, 1028), (1026, 1024, 1025), (1029, 1026, 1028), (1028, 1030, 1031), (1028, 1031, 1029), (1030, 1032, 1033), (1030, 1033, 1031), (1034, 1032, 1035), (1034, 1033, 1032), (1036, 1035, 1037), (1036, 1034, 1035), (1038, 1037, 1039), (1038, 1036, 1037), (1040, 1041, 1038), (1039, 1040, 1038), (1040, 1042, 1043), (1040, 1043, 1041), (1044, 1042, 1045), (1044, 1043, 1042), (1046, 1045, 1047), (1046, 1044, 1045), (51, 1047, 48), (51, 1046, 1047), (335, 332, 3), (337, 335, 3), (339, 337, 3), (319, 317, 3), (352, 339, 3), (667, 670, 669), (317, 0, 3), (410, 399, 412), (930, 929, 927), (372, 359, 4), (359, 3, 4), (394, 392, 4), (396, 394, 4), (399, 396, 4), (374, 372, 4), (376, 374, 4), (378, 376, 4), (392, 378, 4), (972, 958, 31), (33, 979, 31), (975, 972, 31), (977, 975, 31), (979, 977, 31), (954, 952, 31), (956, 954, 31), (958, 956, 31), (952, 939, 31), (930, 927, 925), (930, 925, 920), (925, 922, 920), (934, 932, 29), (936, 934, 29), (939, 936, 29), (31, 939, 29), (412, 399, 6), (167, 165, 170), (169, 167, 170), (415, 412, 6), (417, 415, 6), (419, 417, 6), (399, 4, 6), (170, 165, 160), (29, 932, 918), (165, 162, 160), (930, 920, 918), (932, 930, 918), (185, 182, 180), (29, 918, 917), (422, 420, 425), (185, 180, 190), (187, 185, 190), (188, 187, 190), (29, 917, 914), (147, 145, 150), (149, 147, 150), (150, 145, 140), (145, 142, 140), (29, 914, 912), (205, 202, 200), (427, 425, 430), (429, 427, 430), (425, 420, 430), (419, 6, 432), (207, 205, 210), (420, 419, 432), (209, 207, 210), (430, 420, 432), (205, 200, 210), (432, 6, 435), (129, 127, 130), (170, 160, 172), (910, 908, 907), (435, 6, 437), (190, 180, 178), (172, 160, 159), (6, 8, 439), (437, 6, 439), (910, 907, 900), (912, 910, 900), (905, 902, 900), (907, 905, 900), (125, 122, 120), (127, 125, 120), (130, 127, 120), (190, 178, 192), (27, 29, 898), (29, 912, 898), (912, 900, 898), (225, 222, 220), (27, 898, 897), (27, 897, 895), (442, 440, 445), (150, 140, 139), (152, 150, 139), (27, 895, 892), (445, 440, 450), (447, 445, 450), (449, 447, 450), (440, 439, 450), (450, 439, 452), (439, 8, 452), (227, 225, 230), (229, 227, 230), (452, 8, 455), (225, 220, 230), (107, 105, 110), (109, 107, 110), (455, 8, 457), (200, 199, 212), (210, 200, 212), (890, 889, 887), (457, 8, 459), (885, 882, 880), (887, 885, 880), (132, 130, 119), (130, 120, 119), (890, 887, 880), (110, 105, 100), (892, 890, 878), (105, 102, 100), (27, 892, 878), (890, 880, 878), (245, 242, 240), (247, 245, 240), (27, 878, 876), (27, 876, 874), (462, 460, 465), (230, 220, 232), (220, 219, 232), (27, 874, 872), (249, 247, 250), (247, 240, 250), (467, 465, 470), (469, 467, 470), (88, 87, 90), (465, 460, 470), (460, 459, 472), (459, 8, 472), (470, 460, 472), (110, 100, 99), (112, 110, 99), (472, 8, 475), (475, 8, 477), (8, 10, 479), (477, 8, 479), (870, 869, 867), (85, 82, 80), (87, 85, 80), (90, 87, 80), (265, 262, 260), (267, 265, 260), (26, 27, 859), (872, 870, 859), (27, 872, 859), (240, 239, 252), (250, 240, 252), (859, 870, 860), (865, 862, 860), (867, 865, 860), (870, 867, 860), (26, 859, 856), (26, 856, 854), (26, 854, 852), (269, 267, 270), (260, 259, 270), (482, 480, 485), (267, 260, 270), (67, 65, 70), (69, 67, 70), (90, 80, 78), (92, 90, 78), (479, 10, 492), (479, 492, 490), (487, 485, 490), (480, 479, 490), (485, 480, 490), (487, 490, 489), (492, 10, 494), (72, 70, 60), (65, 62, 60), (494, 10, 496), (70, 65, 60), (496, 10, 498), (270, 259, 272), (285, 282, 280), (850, 849, 847), (852, 850, 838), (26, 852, 838), (850, 847, 840), (847, 845, 840), (838, 850, 840), (26, 838, 836), (840, 845, 842), (72, 60, 58), (26, 836, 834), (287, 285, 290), (285, 280, 290), (289, 287, 290), (26, 834, 832), (48, 1047, 49), (498, 10, 512), (502, 500, 505), (505, 500, 510), (498, 512, 510), (500, 498, 510), (505, 510, 507), (280, 278, 292), (290, 280, 292), (512, 10, 514), (52, 49, 1040), (1045, 1042, 1040), (1047, 1045, 1040), (49, 1047, 1040), (507, 510, 509), (514, 10, 516), (10, 12, 518), (305, 302, 300), (516, 10, 518), (26, 832, 819), (832, 830, 819), (52, 1040, 1039), (830, 829, 827), (23, 26, 817), (26, 819, 817), (819, 830, 820), (830, 827, 820), (820, 827, 825), (305, 300, 310), (307, 305, 310), (309, 307, 310), (1028, 1027, 1030), (23, 817, 815), (820, 825, 822), (23, 815, 812), (518, 12, 532), (532, 12, 535), (310, 300, 312), (300, 298, 312), (522, 520, 525), (518, 532, 530), (1025, 1022, 1020), (525, 520, 530), (1027, 1025, 1020), (520, 518, 530), (1030, 1027, 1020), (325, 322, 320), (535, 12, 537), (525, 530, 527), (325, 320, 327), (527, 530, 529), (537, 12, 539), (1030, 1020, 1018), (812, 810, 799), (1032, 1030, 1018), (23, 812, 799), (23, 799, 797), (327, 320, 330), (799, 810, 800), (329, 327, 330), (320, 319, 330), (23, 797, 795), (800, 810, 807), (810, 808, 807), (1009, 1007, 1010), (800, 807, 805), (23, 795, 792), (800, 805, 802), (330, 319, 332), (539, 12, 552), (552, 12, 555), (1010, 1007, 1000), (1005, 1002, 1000), (1007, 1005, 1000), (555, 12, 557), (539, 552, 550), (540, 539, 550), (342, 340, 345), (542, 540, 545), (557, 12, 558), (345, 340, 347), (540, 550, 547), (545, 540, 547), (547, 550, 549), (1012, 1010, 999), (1010, 1000, 999), (23, 792, 779), (23, 779, 777), (347, 340, 350), (21, 23, 775), (23, 777, 775), (349, 347, 350), (340, 339, 350), (779, 792, 780), (792, 790, 780), (21, 775, 772), (990, 989, 987), (790, 789, 787), (12, 14, 572), (558, 12, 572), (350, 339, 352), (790, 787, 785), (780, 790, 785), (780, 785, 782), (572, 14, 574), (992, 990, 980), (985, 982, 980), (574, 14, 576), (987, 985, 980), (990, 987, 980), (576, 14, 578), (558, 572, 570), (560, 558, 570), (362, 360, 365), (21, 772, 758), (772, 770, 758), (992, 980, 979), (560, 570, 565), (562, 560, 565), (21, 758, 757), (565, 570, 567), (365, 360, 370), (21, 757, 755), (367, 365, 370), (369, 367, 370), (567, 570, 569), (21, 755, 752), (758, 770, 760), (970, 969, 967), (370, 360, 372), (360, 359, 372), (578, 14, 592), (592, 14, 595), (970, 967, 965), (770, 769, 767), (595, 14, 597), (760, 770, 765), (970, 965, 960), (770, 767, 765), (965, 962, 960), (597, 14, 599), (760, 765, 762), (21, 752, 738), (382, 380, 385), (578, 592, 590), (580, 578, 590), (970, 960, 958), (972, 970, 958), (21, 738, 737), (21, 737, 735), (21, 735, 732), (19, 21, 732), (385, 380, 390), (387, 385, 390), (389, 387, 390), (380, 378, 390), (582, 580, 585), (14, 16, 612), (599, 14, 612), (580, 590, 587), (585, 580, 587), (612, 16, 615), (587, 590, 588), (390, 378, 392), (752, 750, 740), (738, 752, 740), (950, 948, 947), (615, 16, 617), (617, 16, 619), (19, 732, 718), (19, 718, 717), (950, 947, 940), (945, 942, 940), (947, 945, 940), (19, 717, 715), (750, 748, 746), (19, 715, 712), (599, 612, 610), (600, 599, 610), (740, 750, 744), (750, 746, 744), (718, 732, 730), (619, 16, 632), (175, 172, 42), (740, 744, 742), (177, 175, 42), (178, 177, 42), (632, 16, 634), (155, 152, 42), (157, 155, 42), (159, 157, 42), (634, 16, 636), (172, 159, 42), (636, 16, 638), (19, 712, 698), (19, 698, 696), (192, 178, 42), (212, 199, 44), (19, 696, 694), (718, 730, 720), (215, 212, 44), (217, 215, 44), (17, 19, 692), (219, 217, 44), (194, 192, 44), (196, 194, 44), (19, 694, 692), (199, 196, 44), (232, 219, 44), (602, 600, 605), (16, 17, 652), (638, 16, 652), (192, 42, 44), (652, 17, 654), (600, 610, 607), (132, 119, 40), (605, 600, 607), (42, 152, 40), (654, 17, 656), (152, 139, 40), (656, 17, 658), (17, 692, 678), (17, 678, 676), (607, 610, 609), (135, 132, 40), (137, 135, 40), (139, 137, 40), (115, 112, 40), (17, 676, 674), (117, 115, 40), (119, 117, 40), (658, 17, 672), (17, 674, 672), (620, 619, 630), (619, 632, 630), (952, 950, 939), (950, 940, 939), (75, 72, 37), (77, 75, 37), (78, 77, 37), (698, 712, 710), (92, 78, 37), (730, 729, 727), (720, 730, 727), (720, 727, 725), (40, 112, 37), (112, 99, 37), (95, 92, 37), (97, 95, 37), (99, 97, 37), (272, 259, 46), (274, 272, 46), (698, 710, 700), (255, 252, 46), (257, 255, 46), (259, 257, 46), (235, 232, 46), (237, 235, 46), (239, 237, 46), (720, 725, 722), (232, 44, 46), (252, 239, 46), (640, 638, 650), (638, 652, 650), (678, 692, 690), (402, 400, 405), (622, 620, 625), (620, 630, 625), (276, 274, 0), (278, 276, 0), (678, 690, 680), (292, 278, 0), (625, 630, 627), (274, 46, 0), (315, 312, 0), (317, 315, 0), (660, 658, 670), (294, 292, 0), (658, 672, 670), (296, 294, 0), (298, 296, 0), (312, 298, 0), (1032, 1018, 35), (627, 630, 629), (54, 52, 35), (56, 54, 35), (58, 56, 35), (1035, 1032, 35), (1037, 1035, 35), (1039, 1037, 35), (72, 58, 35), (37, 72, 35), (700, 710, 707), (710, 708, 707), (52, 1039, 35), (700, 707, 705), (700, 705, 702), (642, 640, 645), (640, 650, 647), (645, 640, 647), (407, 405, 410), (409, 407, 410), (400, 399, 410), (405, 400, 410), (647, 650, 649), (992, 979, 33), (1014, 1012, 33), (1016, 1014, 33), (1018, 1016, 33), (995, 992, 33), (997, 995, 33), (999, 997, 33), (690, 688, 686), (680, 690, 686), (1012, 999, 33), (680, 686, 684), (35, 1018, 33), (680, 684, 682), (332, 319, 3), (662, 660, 665), (660, 670, 665), (355, 352, 3), (356, 355, 3), (359, 356, 3), (665, 670, 667), (2, 1, 316), (664, 661, 663), (664, 671, 661), (666, 671, 664), (413, 398, 411), (668, 671, 666), (926, 928, 931), (5, 397, 398), (5, 2, 358), (5, 358, 373), (5, 379, 393), (5, 373, 375), (5, 375, 377), (5, 377, 379), (5, 393, 395), (5, 395, 397), (34, 938, 953), (34, 959, 973), (34, 953, 955), (34, 955, 957), (34, 957, 959), (34, 973, 974), (34, 974, 976), (34, 976, 978), (34, 978, 36), (924, 926, 931), (921, 924, 931), (921, 923, 924), (32, 933, 935), (32, 935, 937), (32, 937, 938), (32, 938, 34), (7, 413, 414), (7, 414, 416), (7, 416, 418), (171, 164, 166), (171, 166, 168), (7, 5, 398), (7, 398, 413), (161, 164, 171), (919, 921, 931), (919, 931, 933), (919, 933, 32), (161, 163, 164), (916, 919, 32), (181, 183, 184), (424, 421, 423), (191, 181, 184), (191, 184, 186), (191, 186, 189), (915, 916, 32), (151, 144, 146), (151, 146, 148), (913, 915, 32), (141, 143, 144), (141, 144, 151), (431, 424, 426), (201, 203, 204), (431, 426, 428), (431, 421, 424), (211, 204, 206), (211, 206, 208), (433, 418, 421), (433, 7, 418), (433, 421, 431), (211, 201, 204), (434, 7, 433), (131, 126, 128), (173, 161, 171), (906, 909, 911), (436, 7, 434), (179, 181, 191), (158, 161, 173), (438, 9, 7), (438, 7, 436), (901, 903, 904), (901, 904, 906), (901, 911, 913), (121, 123, 124), (121, 124, 126), (901, 906, 911), (121, 126, 131), (193, 179, 191), (221, 223, 224), (899, 901, 913), (899, 32, 30), (899, 913, 32), (896, 899, 30), (894, 896, 30), (444, 441, 443), (138, 141, 151), (138, 151, 153), (893, 894, 30), (451, 441, 444), (451, 438, 441), (451, 444, 446), (451, 446, 448), (231, 224, 226), (231, 226, 228), (231, 221, 224), (453, 9, 438), (453, 438, 451), (111, 104, 106), (111, 106, 108), (213, 198, 201), (454, 9, 453), (213, 201, 211), (456, 9, 454), (886, 888, 891), (458, 9, 456), (118, 131, 133), (118, 121, 131), (101, 104, 111), (101, 103, 104), (881, 886, 891), (881, 883, 884), (881, 884, 886), (241, 243, 244), (879, 881, 891), (241, 244, 246), (879, 891, 893), (879, 893, 30), (877, 879, 30), (875, 877, 30), (233, 218, 221), (233, 221, 231), (464, 461, 463), (873, 875, 30), (251, 246, 248), (251, 241, 246), (91, 86, 89), (471, 464, 466), (471, 466, 468), (471, 461, 464), (98, 111, 113), (473, 9, 458), (473, 458, 461), (473, 461, 471), (98, 101, 111), (474, 9, 473), (476, 9, 474), (478, 11, 9), (478, 9, 476), (81, 83, 84), (81, 84, 86), (81, 86, 91), (866, 868, 871), (261, 263, 264), (261, 264, 266), (253, 238, 241), (253, 241, 251), (858, 30, 28), (858, 871, 873), (858, 873, 30), (861, 863, 864), (861, 864, 866), (861, 866, 871), (861, 871, 858), (857, 858, 28), (855, 857, 28), (271, 258, 261), (271, 266, 268), (853, 855, 28), (271, 261, 266), (71, 64, 66), (71, 66, 68), (79, 81, 91), (79, 91, 93), (484, 481, 483), (493, 11, 478), (491, 478, 481), (491, 484, 486), (491, 493, 478), (491, 481, 484), (488, 491, 486), (495, 11, 493), (61, 64, 71), (61, 63, 64), (61, 71, 73), (497, 11, 495), (499, 11, 497), (273, 258, 271), (281, 283, 284), (846, 848, 851), (839, 851, 853), (839, 853, 28), (841, 846, 851), (841, 851, 839), (841, 844, 846), (837, 839, 28), (843, 844, 841), (59, 61, 73), (291, 284, 286), (291, 281, 284), (291, 286, 288), (835, 837, 28), (50, 1046, 51), (833, 835, 28), (513, 11, 499), (504, 501, 503), (511, 513, 499), (511, 501, 504), (293, 279, 281), (511, 499, 501), (293, 281, 291), (506, 511, 504), (1041, 1043, 1044), (515, 11, 513), (1041, 1044, 1046), (1041, 50, 53), (1041, 1046, 50), (508, 511, 506), (301, 303, 304), (517, 11, 515), (519, 13, 11), (519, 11, 517), (818, 831, 833), (818, 833, 28), (1038, 1041, 53), (826, 828, 831), (816, 28, 25), (816, 818, 28), (821, 826, 831), (311, 304, 306), (821, 831, 818), (311, 306, 308), (824, 826, 821), (311, 301, 304), (1031, 1026, 1029), (814, 816, 25), (823, 824, 821), (813, 814, 25), (533, 13, 519), (313, 299, 301), (313, 301, 311), (534, 13, 533), (1021, 1023, 1024), (1021, 1024, 1026), (524, 521, 523), (1021, 1026, 1031), (531, 519, 521), (531, 533, 519), (531, 521, 524), (321, 323, 324), (326, 321, 324), (536, 13, 534), (526, 531, 524), (528, 531, 526), (1019, 1031, 1033), (1019, 1021, 1031), (538, 13, 536), (798, 811, 813), (798, 813, 25), (331, 321, 326), (796, 798, 25), (331, 318, 321), (331, 326, 328), (801, 811, 798), (1011, 1006, 1008), (794, 796, 25), (806, 809, 811), (806, 811, 801), (804, 806, 801), (333, 318, 331), (793, 794, 25), (803, 804, 801), (553, 13, 538), (1001, 1003, 1004), (1001, 1004, 1006), (1001, 1006, 1011), (554, 13, 553), (556, 13, 554), (551, 553, 538), (551, 538, 541), (344, 341, 343), (544, 541, 543), (346, 341, 344), (998, 1011, 1013), (559, 13, 556), (998, 1001, 1011), (546, 551, 541), (546, 541, 544), (548, 551, 546), (778, 793, 25), (351, 341, 346), (351, 338, 341), (776, 778, 25), (351, 346, 348), (774, 25, 24), (774, 776, 25), (781, 793, 778), (781, 791, 793), (986, 988, 991), (773, 774, 24), (353, 338, 351), (786, 788, 791), (573, 15, 13), (573, 13, 559), (784, 791, 781), (784, 786, 791), (783, 784, 781), (981, 986, 991), (981, 983, 984), (981, 984, 986), (575, 15, 573), (981, 991, 993), (577, 15, 575), (579, 15, 577), (571, 559, 561), (571, 573, 559), (364, 361, 363), (978, 981, 993), (759, 773, 24), (759, 771, 773), (564, 571, 561), (564, 561, 563), (756, 759, 24), (371, 361, 364), (371, 364, 366), (371, 366, 368), (566, 571, 564), (754, 756, 24), (568, 571, 566), (753, 754, 24), (966, 968, 971), (761, 771, 759), (373, 361, 371), (373, 358, 361), (964, 966, 971), (593, 15, 579), (594, 15, 593), (766, 768, 771), (961, 964, 971), (961, 963, 964), (596, 15, 594), (764, 771, 761), (764, 766, 771), (598, 15, 596), (763, 764, 761), (384, 381, 383), (739, 753, 24), (959, 961, 971), (959, 971, 973), (591, 593, 579), (591, 579, 581), (736, 739, 24), (734, 736, 24), (391, 381, 384), (733, 24, 22), (391, 379, 381), (391, 384, 386), (391, 386, 388), (733, 734, 24), (584, 581, 583), (613, 18, 15), (613, 15, 598), (586, 581, 584), (586, 591, 581), (614, 18, 613), (393, 379, 391), (946, 949, 951), (589, 591, 586), (741, 751, 753), (741, 753, 739), (616, 18, 614), (618, 18, 616), (941, 946, 951), (941, 943, 944), (719, 733, 22), (941, 944, 946), (716, 719, 22), (714, 716, 22), (43, 179, 193), (747, 749, 751), (713, 714, 22), (611, 598, 601), (611, 613, 598), (745, 751, 741), (745, 747, 751), (731, 733, 719), (633, 18, 618), (743, 745, 741), (43, 158, 173), (635, 18, 633), (637, 18, 635), (43, 153, 154), (43, 154, 156), (639, 18, 637), (43, 156, 158), (699, 713, 22), (43, 173, 174), (43, 174, 176), (43, 176, 179), (697, 699, 22), (45, 195, 197), (45, 197, 198), (45, 213, 214), (45, 214, 216), (45, 216, 218), (45, 43, 193), (695, 697, 22), (45, 198, 213), (721, 731, 719), (45, 218, 233), (693, 22, 20), (693, 695, 22), (604, 601, 603), (45, 193, 195), (653, 20, 18), (653, 18, 639), (655, 20, 653), (41, 138, 153), (606, 611, 601), (606, 601, 604), (41, 118, 133), (657, 20, 655), (41, 153, 43), (659, 20, 657), (41, 113, 114), (41, 114, 116), (679, 693, 20), (41, 116, 118), (41, 133, 134), (41, 134, 136), (41, 136, 138), (677, 679, 20), (608, 611, 606), (675, 677, 20), (673, 20, 659), (938, 941, 951), (673, 675, 20), (938, 951, 953), (631, 618, 621), (39, 98, 113), (631, 633, 618), (711, 713, 699), (39, 113, 41), (39, 79, 93), (39, 73, 74), (39, 74, 76), (39, 76, 79), (39, 93, 94), (39, 94, 96), (39, 96, 98), (726, 728, 731), (726, 731, 721), (724, 726, 721), (47, 233, 234), (47, 234, 236), (47, 236, 238), (47, 45, 233), (47, 253, 254), (47, 254, 256), (47, 256, 258), (47, 273, 275), (701, 711, 699), (47, 258, 273), (47, 238, 253), (723, 724, 721), (651, 639, 641), (651, 653, 639), (404, 401, 403), (691, 693, 679), (624, 621, 623), (1, 275, 277), (1, 277, 279), (624, 631, 621), (1, 293, 295), (1, 295, 297), (681, 691, 679), (1, 297, 299), (1, 47, 275), (1, 313, 314), (1, 314, 316), (1, 279, 293), (1, 299, 313), (626, 631, 624), (671, 659, 661), (38, 1019, 1033), (38, 1033, 1034), (671, 673, 659), (38, 1034, 1036), (38, 1036, 1038), (628, 631, 626), (38, 59, 73), (38, 53, 55), (38, 55, 57), (38, 57, 59), (706, 711, 701), (38, 73, 39), (706, 709, 711), (38, 1038, 53), (704, 706, 701), (703, 704, 701), (411, 398, 401), (411, 404, 406), (411, 406, 408), (644, 641, 643), (411, 401, 404), (36, 1013, 1015), (36, 1015, 1017), (646, 641, 644), (36, 1017, 1019), (36, 978, 993), (646, 651, 641), (36, 998, 1013), (648, 651, 646), (36, 1019, 38), (36, 993, 994), (687, 691, 681), (36, 994, 996), (36, 996, 998), (687, 689, 691), (2, 318, 333), (2, 338, 353), (2, 316, 318), (685, 687, 681), (2, 333, 334), (2, 334, 336), (2, 336, 338), (2, 353, 354), (683, 685, 681), (2, 354, 357), (2, 357, 358)])
me_gear_d__100___mass__954___material_steel_c45___module_2___torqu.use_remesh_preserve_volume = False
me_gear_d__100___mass__954___material_steel_c45___module_2___torqu.use_remesh_preserve_attributes = False
me_gear_d__100___mass__954___material_steel_c45___module_2___torqu.use_mirror_vertex_groups = False
me_gear_d__100___mass__954___material_steel_c45___module_2___torqu.update()

# ---- objects
ob_gear_d__100___mass__954___material_steel_c45___module_2___torqu = bpy.data.objects.new('Gear.D .100  .Mass .954  .Material Steel.C45  .Module 2  .Torqu', me_gear_d__100___mass__954___material_steel_c45___module_2___torqu)
ob_group = bpy.data.objects.new('Group', None)
ob_lamp = bpy.data.objects.new('Lamp', light_lamp)
ob_camera = bpy.data.objects.new('Camera', cam_camera)

# ---- transforms, parenting, visibility, modifiers, constraints
ob_gear_d__100___mass__954___material_steel_c45___module_2___torqu.location = (0.0, 0.0, 0.0)
ob_gear_d__100___mass__954___material_steel_c45___module_2___torqu.lineart.crease_threshold = 0.0
ob_group.location = (0.0, 0.0, 0.0)
ob_group.empty_image_offset = (0.0, 0.0)
ob_group.show_instancer_for_render = False
ob_group.instance_type = 'COLLECTION'
ob_group.lineart.crease_threshold = 0.0
ob_lamp.location = (77.45, 19.1, 112.2)
ob_lamp.rotation_euler = (0.6503, 0.05522, 1.866)
ob_lamp.scale = (19.0, 19.0, 19.0)
ob_lamp.lock_rotations_4d = False
ob_lamp.empty_display_type = 'ARROWS'
ob_lamp.color = (0.0, 0.0, 0.0, 0.0)
ob_lamp.lineart.crease_threshold = 0.0
ob_camera.location = (142.1, -123.6, 101.5)
ob_camera.rotation_euler = (1.109, 0.01082, 0.8149)
ob_camera.scale = (19.0, 19.0, 19.0)
ob_camera.lock_rotations_4d = False
ob_camera.empty_display_type = 'ARROWS'
ob_camera.color = (0.0, 0.0, 0.0, 0.0)
ob_camera.display_type = 'WIRE'
ob_camera.lineart.crease_threshold = 0.0
ob_group.instance_collection = col_group

# ---- collection membership
col_collection_1.objects.link(ob_gear_d__100___mass__954___material_steel_c45___module_2___torqu)
col_collection_11.objects.link(ob_group)
col_collection_11.objects.link(ob_lamp)
col_collection_11.objects.link(ob_camera)
col_group.objects.link(ob_gear_d__100___mass__954___material_steel_c45___module_2___torqu)

# ---- scene / render settings (as saved in the file)
scene.camera = ob_camera
scene.frame_start = 1; scene.frame_end = 250; scene.frame_set(1)
scene.render.engine = 'CYCLES'
scene.render.resolution_percentage = 50
scene.render.dither_intensity = 0.0
scene.cycles.use_denoising = False
scene.cycles.samples = 10
scene.cycles.sampling_pattern = 'TABULATED_SOBOL'
scene.cycles.light_sampling_threshold = 0.0
scene.cycles.use_adaptive_sampling = False
scene.cycles.use_light_tree = False
scene.cycles.blur_glossy = 0.0
scene.cycles.pixel_filter_type = 'GAUSSIAN'
scene.cycles.sample_clamp_indirect = 0.0
scene.view_settings.view_transform = 'Standard'
bpy.context.view_layer.update()
